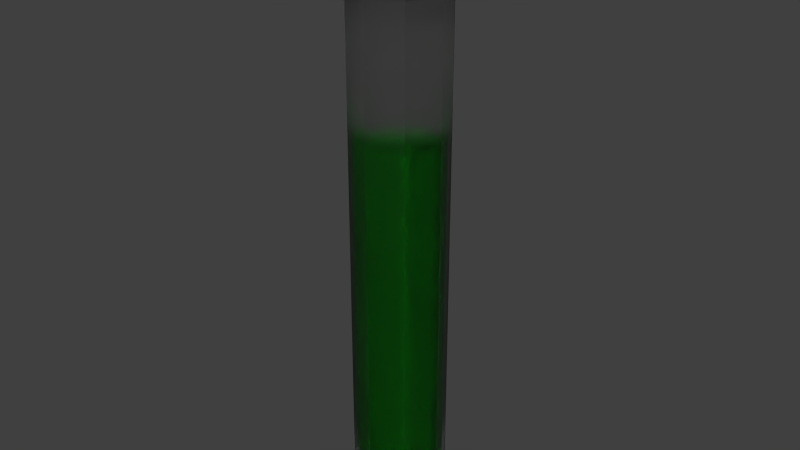 # Source: Potion4.blend  (saved by Blender 2.76.0; exported with 4.5.12 LTS)
import bpy
from mathutils import Matrix  # noqa: F401  (used for matrix-valued properties, if any)

bpy.ops.wm.read_factory_settings(use_empty=True)
scene = bpy.context.scene
scene.name = 'Scene'

# ---- collections
col_collection_1 = bpy.data.collections.new('Collection 1'); scene.collection.children.link(col_collection_1)

# ---- materials (node trees are filled in below, after node groups)
mat_cork = bpy.data.materials.new('Cork')
mat_cork.alpha_threshold = 0.0
mat_cork.diffuse_color = (0.1329, 0.03469, 0.01191, 1.0)
mat_cork.roughness = 0.5
mat_liquid = bpy.data.materials.new('Liquid')
mat_liquid.alpha_threshold = 0.0
mat_liquid.diffuse_color = (0.0006185, 0.1473, 0.001202, 1.0)
mat_liquid.roughness = 0.5
mat_glass = bpy.data.materials.new('Glass')
mat_glass.alpha_threshold = 0.0
mat_glass.roughness = 0.5

# ---- material node trees
mat_glass.use_nodes = True; mat_glass.node_tree.nodes.clear()
_N = mat_glass.node_tree.nodes; _L = mat_glass.node_tree.links
n0 = _N.new('ShaderNodeOutputMaterial'); n0.name = 'Material Output'; n0.location = (300, 300)
n1 = _N.new('ShaderNodeBsdfGlass'); n1.name = 'Glass BSDF'; n1.location = (10, 300)
n1.distribution = 'BECKMANN'
n1.inputs[0].default_value = (0.8, 0.8, 0.8, 1.0)
n1.inputs[1].default_value = 0.5677
n1.inputs[2].default_value = 1.45
_L.new(n1.outputs[0], n0.inputs[0])
n0.is_active_output = True

# ---- world
world_world = bpy.data.worlds.new('World'); scene.world = world_world
world_world.color = (0.05088, 0.05088, 0.05088)
world_world.use_sun_shadow = False
world_world.sun_shadow_jitter_overblur = 0.0
world_world.cycles.sampling_method = 'MANUAL'
world_world.cycles.sample_map_resolution = 256

# ---- meshes
me_cylinder_015 = bpy.data.meshes.new('Cylinder.015')
me_cylinder_015.from_pydata([(0.0, 0.07193, 0.06812), (0.0, 0.07193, 0.8412), (0.05086, 0.05086, 0.06812), (0.05086, 0.05086, 0.8412), (0.07193, -3.144e-09, 0.06812), (0.07193, -3.144e-09, 0.8412), (0.05086, -0.05086, 0.06812), (0.05086, -0.05086, 0.8412), (-6.288e-09, -0.07193, 0.06812), (-6.288e-09, -0.07193, 0.8412), (-0.05086, -0.05086, 0.06812), (-0.05086, -0.05086, 0.8412), (-0.07193, 8.577e-10, 0.06812), (-0.07193, 8.577e-10, 0.8412), (-0.05086, 0.05086, 0.06812), (-0.05086, 0.05086, 0.8412), (-1.462e-10, 0.0523, 0.01335), (0.03698, 0.03698, 0.01335), (0.0523, -2.14e-09, 0.01335), (0.03698, -0.03698, 0.01335), (-4.719e-09, -0.0523, 0.01335), (-0.03698, -0.03698, 0.01335), (-0.0523, 7.699e-10, 0.01335), (-0.03698, 0.03698, 0.01335), (-1.916e-09, 0.01942, -0.002296), (0.01373, 0.01373, -0.002296), (0.01942, -3.244e-10, -0.002296), (0.01373, -0.01373, -0.002296), (-3.614e-09, -0.01942, -0.002296), (-0.01373, -0.01373, -0.002296), (-0.01942, 7.56e-10, -0.002296), (-0.01373, 0.01373, -0.002296), (0.03733, 0.03733, 0.8412), (-1.426e-10, 0.05279, 0.8412), (0.05279, -2.165e-09, 0.8412), (0.03733, -0.03733, 0.8412), (-4.757e-09, -0.05279, 0.8412), (-0.03733, -0.03733, 0.8412), (-0.05279, 7.721e-10, 0.8412), (-0.03733, 0.03733, 0.8412), (0.03733, 0.03733, 0.8167), (-1.426e-10, 0.05279, 0.8167), (0.05279, -2.165e-09, 0.8167), (0.03733, -0.03733, 0.8167), (-4.757e-09, -0.05279, 0.8167), (-0.03733, -0.03733, 0.8167), (-0.05279, 7.721e-10, 0.8167), (-0.03733, 0.03733, 0.8167), (0.02464, 0.02464, 0.8167), (-1.005e-09, 0.03485, 0.8167), (0.03485, -1.065e-09, 0.8167), (0.02464, -0.02464, 0.8167), (-4.051e-09, -0.03485, 0.8167), (-0.02464, -0.02464, 0.8167), (-0.03485, 8.739e-10, 0.8167), (-0.02464, 0.02464, 0.8167), (0.02464, 0.02464, 0.8535), (-1.005e-09, 0.03485, 0.8535), (0.03485, -1.065e-09, 0.8535), (0.02464, -0.02464, 0.8535), (-4.051e-09, -0.03485, 0.8535), (-0.02464, -0.02464, 0.8535), (-0.03485, 8.739e-10, 0.8535), (-0.02464, 0.02464, 0.8535), (0.04228, 0.04228, 0.8657), (-1.34e-09, 0.0598, 0.8657), (0.0598, -2.595e-09, 0.8657), (0.04228, -0.04228, 0.8657), (-6.568e-09, -0.0598, 0.8657), (-0.04228, -0.04228, 0.8657), (-0.0598, 7.323e-10, 0.8657), (-0.04228, 0.04228, 0.8657), (0.04228, 0.04228, 0.9515), (-1.34e-09, 0.0598, 0.9515), (0.0598, -2.595e-09, 0.9515), (0.04228, -0.04228, 0.9515), (-6.568e-09, -0.0598, 0.9515), (-0.04228, -0.04228, 0.9515), (-0.0598, 7.323e-10, 0.9515), (-0.04228, 0.04228, 0.9515), (0.0, 0.07193, 0.4547), (0.05086, 0.05086, 0.4547), (0.07193, -3.144e-09, 0.4547), (0.05086, -0.05086, 0.4547), (-6.288e-09, -0.07193, 0.4547), (-0.05086, -0.05086, 0.4547), (-0.07193, 8.577e-10, 0.4547), (-0.05086, 0.05086, 0.4547), (-3.508e-10, 0.05744, 0.08128), (0.04062, 0.04062, 0.08128), (0.05744, -2.484e-09, 0.08128), (0.04062, -0.04062, 0.08128), (-5.372e-09, -0.05744, 0.08128), (-0.04062, -0.04062, 0.08128), (-0.05744, 7.12e-10, 0.08128), (-0.04062, 0.04062, 0.08128), (-4.676e-10, 0.04177, 0.03754), (0.02953, 0.02953, 0.03754), (0.04177, -1.682e-09, 0.03754), (0.02953, -0.02953, 0.03754), (-4.119e-09, -0.04177, 0.03754), (-0.02953, -0.02953, 0.03754), (-0.04177, 6.418e-10, 0.03754), (-0.02953, 0.02953, 0.03754), (-1.881e-09, 0.01551, 0.02505), (0.01097, 0.01097, 0.02505), (0.01551, -2.321e-10, 0.02505), (0.01097, -0.01097, 0.02505), (-3.237e-09, -0.01551, 0.02505), (-0.01097, -0.01097, 0.02505), (-0.01551, 6.308e-10, 0.02505), (-0.01097, 0.01097, 0.02505), (-3.508e-10, 0.05744, 0.6101), (0.04062, 0.04062, 0.6101), (0.05744, -2.484e-09, 0.6101), (0.04062, -0.04062, 0.6101), (-5.372e-09, -0.05744, 0.6101), (-0.04062, -0.04062, 0.6101), (-0.05744, 7.12e-10, 0.6101), (-0.04062, 0.04062, 0.6101)], [], [(80, 1, 3, 81), (81, 3, 5, 82), (82, 5, 7, 83), (83, 7, 9, 84), (84, 9, 11, 85), (85, 11, 13, 86), (9, 7, 35, 36), (87, 15, 1, 80), (86, 13, 15, 87), (14, 0, 16, 23), (23, 16, 24, 31), (0, 2, 17, 16), (4, 6, 19, 18), (10, 12, 22, 21), (6, 8, 20, 19), (12, 14, 23, 22), (2, 4, 18, 17), (8, 10, 21, 20), (24, 25, 26, 27, 28, 29, 30, 31), (21, 22, 30, 29), (19, 20, 28, 27), (17, 18, 26, 25), (22, 23, 31, 30), (20, 21, 29, 28), (18, 19, 27, 26), (16, 17, 25, 24), (39, 38, 46, 47), (15, 13, 38, 39), (5, 3, 32, 34), (11, 9, 36, 37), (1, 15, 39, 33), (3, 1, 33, 32), (7, 5, 34, 35), (13, 11, 37, 38), (46, 45, 53, 54), (37, 36, 44, 45), (35, 34, 42, 43), (32, 33, 41, 40), (33, 39, 47, 41), (38, 37, 45, 46), (36, 35, 43, 44), (34, 32, 40, 42), (48, 49, 57, 56), (44, 43, 51, 52), (42, 40, 48, 50), (47, 46, 54, 55), (45, 44, 52, 53), (43, 42, 50, 51), (40, 41, 49, 48), (41, 47, 55, 49), (63, 62, 70, 71), (49, 55, 63, 57), (54, 53, 61, 62), (52, 51, 59, 60), (50, 48, 56, 58), (55, 54, 62, 63), (53, 52, 60, 61), (51, 50, 58, 59), (66, 64, 72, 74), (61, 60, 68, 69), (59, 58, 66, 67), (56, 57, 65, 64), (57, 63, 71, 65), (62, 61, 69, 70), (60, 59, 67, 68), (58, 56, 64, 66), (72, 73, 79, 78, 77, 76, 75, 74), (71, 70, 78, 79), (69, 68, 76, 77), (67, 66, 74, 75), (64, 65, 73, 72), (65, 71, 79, 73), (70, 69, 77, 78), (68, 67, 75, 76), (12, 86, 87, 14), (14, 87, 80, 0), (10, 85, 86, 12), (8, 84, 85, 10), (6, 83, 84, 8), (4, 82, 83, 6), (2, 81, 82, 4), (0, 80, 81, 2), (95, 88, 96, 103), (103, 96, 104, 111), (88, 89, 97, 96), (90, 91, 99, 98), (93, 94, 102, 101), (91, 92, 100, 99), (94, 95, 103, 102), (89, 90, 98, 97), (92, 93, 101, 100), (104, 105, 106, 107, 108, 109, 110, 111), (101, 102, 110, 109), (99, 100, 108, 107), (97, 98, 106, 105), (102, 103, 111, 110), (100, 101, 109, 108), (98, 99, 107, 106), (96, 97, 105, 104), (94, 118, 119, 95), (95, 119, 112, 88), (93, 117, 118, 94), (92, 116, 117, 93), (91, 115, 116, 92), (90, 114, 115, 91), (89, 113, 114, 90), (88, 112, 113, 89), (118, 117, 116, 115, 114, 113, 112, 119)])
me_cylinder_015.polygons.foreach_set('material_index', [2, 2, 2, 2, 2, 2, 2, 2, 2, 2, 2, 2, 2, 2, 2, 2, 2, 2, 2, 2, 2, 2, 2, 2, 2, 2, 2, 2, 2, 2, 2, 2, 2, 2, 2, 2, 2, 2, 2, 2, 2, 2, 0, 2, 2, 2, 2, 2, 2, 2, 0, 0, 0, 0, 0, 0, 0, 0, 0, 0, 0, 0, 0, 0, 0, 0, 0, 0, 0, 0, 0, 0, 0, 0, 2, 2, 2, 2, 2, 2, 2, 2, 1, 1, 1, 1, 1, 1, 1, 1, 1, 1, 1, 1, 1, 1, 1, 1, 1, 1, 1, 1, 1, 1, 1, 1, 1, 1])
me_cylinder_015.materials.append(mat_cork)
me_cylinder_015.materials.append(mat_liquid)
me_cylinder_015.materials.append(mat_glass)
me_cylinder_015.use_remesh_preserve_volume = False
me_cylinder_015.use_remesh_preserve_attributes = False
me_cylinder_015.use_mirror_vertex_groups = False
me_cylinder_015.update()

# ---- objects
ob_potion4 = bpy.data.objects.new('Potion4', me_cylinder_015)

# ---- transforms, parenting, visibility, modifiers, constraints
ob_potion4.location = (0.0, 0.0, 0.0)
ob_potion4.lineart.crease_threshold = 0.0

# ---- collection membership
col_collection_1.objects.link(ob_potion4)

# ---- scene / render settings (as saved in the file)
scene.frame_start = 1; scene.frame_end = 250; scene.frame_set(1)
scene.render.engine = 'CYCLES'
scene.render.resolution_percentage = 50
scene.render.dither_intensity = 0.0
scene.cycles.use_denoising = False
scene.cycles.samples = 10
scene.cycles.sampling_pattern = 'TABULATED_SOBOL'
scene.cycles.light_sampling_threshold = 0.0
scene.cycles.use_adaptive_sampling = False
scene.cycles.use_light_tree = False
scene.cycles.blur_glossy = 0.0
scene.cycles.pixel_filter_type = 'GAUSSIAN'
scene.cycles.sample_clamp_indirect = 0.0
scene.view_settings.view_transform = 'Standard'
bpy.context.view_layer.update()

# ---- added for rendering (the .blend has no active camera and no usable light): camera, sun
cam_auto = bpy.data.cameras.new('AutoCamera')
cam_auto.lens = 50.0
cam_auto.sensor_width = 36.0
cam_auto.clip_end = 1000.0
ob_auto_camera = bpy.data.objects.new('AutoCamera', cam_auto)
scene.collection.objects.link(ob_auto_camera)
ob_auto_camera.location = (0.902298, -1.08276, 1.19642)
ob_auto_camera.rotation_euler = (1.09748, -7.21219e-08, 0.694738)
scene.camera = ob_auto_camera
light_auto_sun = bpy.data.lights.new('AutoSun', 'SUN')
light_auto_sun.energy = 3.0
light_auto_sun.angle = 0.0523599
ob_auto_sun = bpy.data.objects.new('AutoSun', light_auto_sun)
scene.collection.objects.link(ob_auto_sun)
ob_auto_sun.rotation_euler = (0.872665, 0.174533, 0.523599)
bpy.context.view_layer.update()
